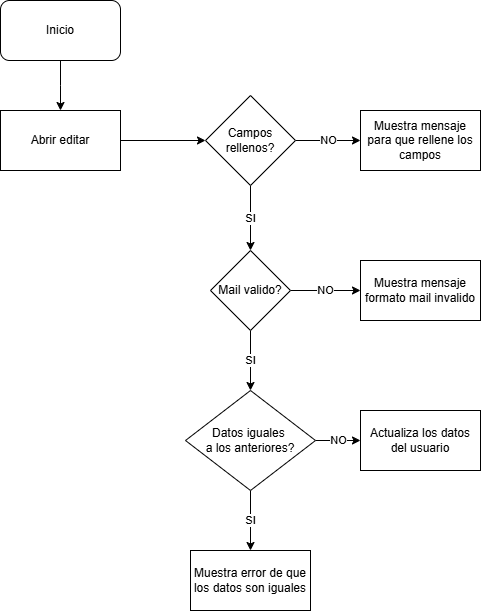

The diagram above was exported from draw.io. Its source (the exported page's mxGraphModel, read from the mxfile embedded in the PNG):
<mxGraphModel dx="2074" dy="1132" grid="1" gridSize="10" guides="1" tooltips="1" connect="1" arrows="1" fold="1" page="1" pageScale="1" pageWidth="827" pageHeight="1169" math="0" shadow="0">
  <root>
    <mxCell id="WIyWlLk6GJQsqaUBKTNV-0" />
    <mxCell id="WIyWlLk6GJQsqaUBKTNV-1" parent="WIyWlLk6GJQsqaUBKTNV-0" />
    <mxCell id="UCBcjLhmrdgpYNGVrajm-41" style="edgeStyle=orthogonalEdgeStyle;rounded=0;orthogonalLoop=1;jettySize=auto;html=1;entryX=0.5;entryY=0;entryDx=0;entryDy=0;" edge="1" parent="WIyWlLk6GJQsqaUBKTNV-1" source="UCBcjLhmrdgpYNGVrajm-0">
      <mxGeometry relative="1" as="geometry">
        <mxPoint x="100" y="150" as="targetPoint" />
      </mxGeometry>
    </mxCell>
    <mxCell id="UCBcjLhmrdgpYNGVrajm-0" value="Inicio" style="rounded=1;whiteSpace=wrap;html=1;" vertex="1" parent="WIyWlLk6GJQsqaUBKTNV-1">
      <mxGeometry x="40" y="40" width="120" height="60" as="geometry" />
    </mxCell>
    <mxCell id="UCBcjLhmrdgpYNGVrajm-89" value="" style="edgeStyle=orthogonalEdgeStyle;rounded=0;orthogonalLoop=1;jettySize=auto;html=1;" edge="1" parent="WIyWlLk6GJQsqaUBKTNV-1" source="UCBcjLhmrdgpYNGVrajm-64" target="UCBcjLhmrdgpYNGVrajm-87">
      <mxGeometry relative="1" as="geometry" />
    </mxCell>
    <mxCell id="UCBcjLhmrdgpYNGVrajm-64" value="Abrir editar" style="rounded=0;whiteSpace=wrap;html=1;" vertex="1" parent="WIyWlLk6GJQsqaUBKTNV-1">
      <mxGeometry x="40" y="150" width="120" height="60" as="geometry" />
    </mxCell>
    <mxCell id="UCBcjLhmrdgpYNGVrajm-93" value="SI" style="edgeStyle=orthogonalEdgeStyle;rounded=0;orthogonalLoop=1;jettySize=auto;html=1;" edge="1" parent="WIyWlLk6GJQsqaUBKTNV-1" source="UCBcjLhmrdgpYNGVrajm-87" target="UCBcjLhmrdgpYNGVrajm-92">
      <mxGeometry relative="1" as="geometry" />
    </mxCell>
    <mxCell id="UCBcjLhmrdgpYNGVrajm-98" value="NO" style="edgeStyle=orthogonalEdgeStyle;rounded=0;orthogonalLoop=1;jettySize=auto;html=1;" edge="1" parent="WIyWlLk6GJQsqaUBKTNV-1" source="UCBcjLhmrdgpYNGVrajm-87" target="UCBcjLhmrdgpYNGVrajm-91">
      <mxGeometry relative="1" as="geometry" />
    </mxCell>
    <mxCell id="UCBcjLhmrdgpYNGVrajm-87" value="Campos rellenos?" style="rhombus;whiteSpace=wrap;html=1;" vertex="1" parent="WIyWlLk6GJQsqaUBKTNV-1">
      <mxGeometry x="245" y="135" width="90" height="90" as="geometry" />
    </mxCell>
    <mxCell id="UCBcjLhmrdgpYNGVrajm-101" value="NO" style="edgeStyle=orthogonalEdgeStyle;rounded=0;orthogonalLoop=1;jettySize=auto;html=1;" edge="1" parent="WIyWlLk6GJQsqaUBKTNV-1" source="UCBcjLhmrdgpYNGVrajm-88" target="UCBcjLhmrdgpYNGVrajm-100">
      <mxGeometry relative="1" as="geometry" />
    </mxCell>
    <mxCell id="UCBcjLhmrdgpYNGVrajm-103" value="SI" style="edgeStyle=orthogonalEdgeStyle;rounded=0;orthogonalLoop=1;jettySize=auto;html=1;" edge="1" parent="WIyWlLk6GJQsqaUBKTNV-1" source="UCBcjLhmrdgpYNGVrajm-88" target="UCBcjLhmrdgpYNGVrajm-102">
      <mxGeometry relative="1" as="geometry" />
    </mxCell>
    <mxCell id="UCBcjLhmrdgpYNGVrajm-88" value="Datos iguales&amp;nbsp;&lt;div&gt;a los anteriores?&lt;/div&gt;" style="rhombus;whiteSpace=wrap;html=1;" vertex="1" parent="WIyWlLk6GJQsqaUBKTNV-1">
      <mxGeometry x="225" y="430" width="130" height="100" as="geometry" />
    </mxCell>
    <mxCell id="UCBcjLhmrdgpYNGVrajm-91" value="Muestra mensaje para que rellene los campos" style="rounded=0;whiteSpace=wrap;html=1;" vertex="1" parent="WIyWlLk6GJQsqaUBKTNV-1">
      <mxGeometry x="400" y="150" width="120" height="60" as="geometry" />
    </mxCell>
    <mxCell id="UCBcjLhmrdgpYNGVrajm-94" value="SI" style="edgeStyle=orthogonalEdgeStyle;rounded=0;orthogonalLoop=1;jettySize=auto;html=1;" edge="1" parent="WIyWlLk6GJQsqaUBKTNV-1" source="UCBcjLhmrdgpYNGVrajm-92" target="UCBcjLhmrdgpYNGVrajm-88">
      <mxGeometry relative="1" as="geometry" />
    </mxCell>
    <mxCell id="UCBcjLhmrdgpYNGVrajm-96" value="NO" style="edgeStyle=orthogonalEdgeStyle;rounded=0;orthogonalLoop=1;jettySize=auto;html=1;" edge="1" parent="WIyWlLk6GJQsqaUBKTNV-1" source="UCBcjLhmrdgpYNGVrajm-92" target="UCBcjLhmrdgpYNGVrajm-95">
      <mxGeometry relative="1" as="geometry" />
    </mxCell>
    <mxCell id="UCBcjLhmrdgpYNGVrajm-92" value="Mail valido?" style="rhombus;whiteSpace=wrap;html=1;" vertex="1" parent="WIyWlLk6GJQsqaUBKTNV-1">
      <mxGeometry x="250" y="290" width="80" height="80" as="geometry" />
    </mxCell>
    <mxCell id="UCBcjLhmrdgpYNGVrajm-95" value="Muestra mensaje formato mail invalido" style="rounded=0;whiteSpace=wrap;html=1;" vertex="1" parent="WIyWlLk6GJQsqaUBKTNV-1">
      <mxGeometry x="400" y="300" width="120" height="60" as="geometry" />
    </mxCell>
    <mxCell id="UCBcjLhmrdgpYNGVrajm-100" value="Actualiza los datos del usuario" style="rounded=0;whiteSpace=wrap;html=1;" vertex="1" parent="WIyWlLk6GJQsqaUBKTNV-1">
      <mxGeometry x="400" y="450" width="120" height="60" as="geometry" />
    </mxCell>
    <mxCell id="UCBcjLhmrdgpYNGVrajm-102" value="Muestra error de que los datos son iguales" style="rounded=0;whiteSpace=wrap;html=1;" vertex="1" parent="WIyWlLk6GJQsqaUBKTNV-1">
      <mxGeometry x="230" y="590" width="120" height="60" as="geometry" />
    </mxCell>
  </root>
</mxGraphModel>